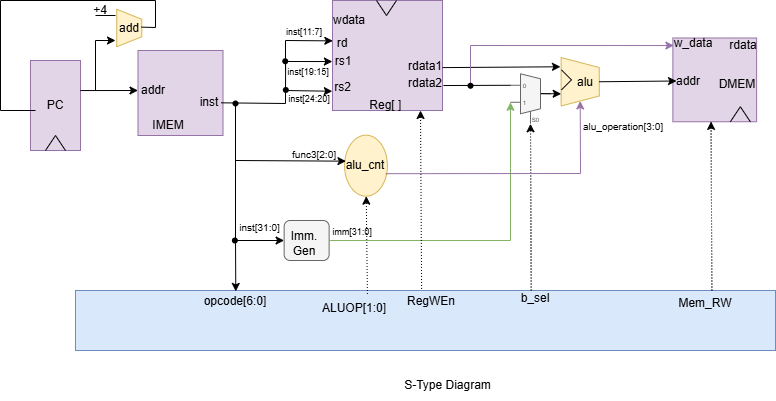

The diagram above was exported from draw.io. Its source (the exported page's mxGraphModel, read from the mxfile embedded in the PNG):
<mxGraphModel dx="827" dy="543" grid="1" gridSize="10" guides="1" tooltips="1" connect="1" arrows="1" fold="1" page="1" pageScale="1" pageWidth="850" pageHeight="1100" math="0" shadow="0">
  <root>
    <mxCell id="0" />
    <mxCell id="1" parent="0" />
    <mxCell id="XB4NZcwavXzvQjEri4Rw-1" parent="1" style="whiteSpace=wrap;html=1;aspect=fixed;fillColor=#e1d5e7;strokeColor=#9673a6;" value="" vertex="1">
      <mxGeometry height="85" width="85" x="287.5" y="230" as="geometry" />
    </mxCell>
    <mxCell id="XB4NZcwavXzvQjEri4Rw-2" parent="1" style="rounded=0;whiteSpace=wrap;html=1;rotation=-90;fillColor=#e1d5e7;strokeColor=#9673a6;" value="" vertex="1">
      <mxGeometry height="50" width="90" x="160" y="260" as="geometry" />
    </mxCell>
    <mxCell id="XB4NZcwavXzvQjEri4Rw-3" parent="1" style="text;html=1;whiteSpace=wrap;strokeColor=none;fillColor=none;align=center;verticalAlign=middle;rounded=0;" value="PC" vertex="1">
      <mxGeometry height="30" width="40" x="185" y="270" as="geometry" />
    </mxCell>
    <mxCell id="XB4NZcwavXzvQjEri4Rw-4" edge="1" parent="1" source="XB4NZcwavXzvQjEri4Rw-2" style="endArrow=classic;html=1;rounded=0;entryX=0;entryY=0.5;entryDx=0;entryDy=0;exitX=0.666;exitY=0.997;exitDx=0;exitDy=0;exitPerimeter=0;" target="XB4NZcwavXzvQjEri4Rw-5" value="">
      <mxGeometry height="50" relative="1" width="50" as="geometry">
        <mxPoint x="225" y="270" as="sourcePoint" />
        <mxPoint x="275" y="220" as="targetPoint" />
      </mxGeometry>
    </mxCell>
    <mxCell id="XB4NZcwavXzvQjEri4Rw-5" parent="1" style="text;html=1;whiteSpace=wrap;strokeColor=none;fillColor=none;align=center;verticalAlign=middle;rounded=0;" value="addr" vertex="1">
      <mxGeometry height="20" width="30" x="287.5" y="260" as="geometry" />
    </mxCell>
    <mxCell id="XB4NZcwavXzvQjEri4Rw-6" parent="1" style="text;html=1;whiteSpace=wrap;strokeColor=none;fillColor=none;align=center;verticalAlign=middle;rounded=0;" value="IMEM" vertex="1">
      <mxGeometry height="20" width="40" x="297.5" y="295" as="geometry" />
    </mxCell>
    <mxCell id="XB4NZcwavXzvQjEri4Rw-7" parent="1" style="text;html=1;whiteSpace=wrap;strokeColor=none;fillColor=none;align=center;verticalAlign=middle;rounded=0;" value="inst" vertex="1">
      <mxGeometry height="25" width="27.5" x="345" y="270" as="geometry" />
    </mxCell>
    <mxCell id="XB4NZcwavXzvQjEri4Rw-8" edge="1" parent="1" style="endArrow=classic;html=1;rounded=0;entryX=-0.002;entryY=0.825;entryDx=0;entryDy=0;entryPerimeter=0;" target="XB4NZcwavXzvQjEri4Rw-9" value="">
      <mxGeometry height="50" relative="1" width="50" as="geometry">
        <Array as="points">
          <mxPoint x="435" y="283" />
          <mxPoint x="435" y="270" />
        </Array>
        <mxPoint x="370.5" y="282.3177891470267" as="sourcePoint" />
        <mxPoint x="475.98" y="280.91999999999996" as="targetPoint" />
      </mxGeometry>
    </mxCell>
    <mxCell id="XB4NZcwavXzvQjEri4Rw-9" parent="1" style="whiteSpace=wrap;html=1;aspect=fixed;fillColor=#e1d5e7;strokeColor=#9673a6;" value="" vertex="1">
      <mxGeometry height="110" width="110" x="482" y="180" as="geometry" />
    </mxCell>
    <mxCell id="XB4NZcwavXzvQjEri4Rw-10" parent="1" style="text;html=1;whiteSpace=wrap;strokeColor=none;fillColor=none;align=center;verticalAlign=middle;rounded=0;" value="wdata" vertex="1">
      <mxGeometry height="10" width="20" x="488.87" y="195" as="geometry" />
    </mxCell>
    <mxCell id="XB4NZcwavXzvQjEri4Rw-11" parent="1" style="text;html=1;whiteSpace=wrap;strokeColor=none;fillColor=none;align=center;verticalAlign=middle;rounded=0;" value="rd" vertex="1">
      <mxGeometry height="15" width="16" x="484.25" y="215" as="geometry" />
    </mxCell>
    <mxCell id="XB4NZcwavXzvQjEri4Rw-12" parent="1" style="text;html=1;whiteSpace=wrap;strokeColor=none;fillColor=none;align=center;verticalAlign=middle;rounded=0;" value="rs1" vertex="1">
      <mxGeometry height="15" width="20" x="482.76" y="233.25" as="geometry" />
    </mxCell>
    <mxCell id="XB4NZcwavXzvQjEri4Rw-13" parent="1" style="text;html=1;whiteSpace=wrap;strokeColor=none;fillColor=none;align=center;verticalAlign=middle;rounded=0;" value="rs2" vertex="1">
      <mxGeometry height="15" width="15" x="485.26" y="260" as="geometry" />
    </mxCell>
    <mxCell id="XB4NZcwavXzvQjEri4Rw-14" parent="1" style="text;html=1;whiteSpace=wrap;strokeColor=none;fillColor=none;align=center;verticalAlign=middle;rounded=0;" value="Reg[ ]&amp;nbsp;" vertex="1">
      <mxGeometry width="40" x="517" y="284.37" as="geometry" />
    </mxCell>
    <mxCell id="XB4NZcwavXzvQjEri4Rw-15" parent="1" style="text;html=1;whiteSpace=wrap;strokeColor=none;fillColor=none;align=center;verticalAlign=middle;rounded=0;" value="rdata1" vertex="1">
      <mxGeometry height="15" width="27.5" x="561.25" y="238.27" as="geometry" />
    </mxCell>
    <mxCell id="XB4NZcwavXzvQjEri4Rw-16" parent="1" style="text;html=1;whiteSpace=wrap;strokeColor=none;fillColor=none;align=center;verticalAlign=middle;rounded=0;" value="rdata2" vertex="1">
      <mxGeometry height="15" width="27.5" x="561.25" y="255.25" as="geometry" />
    </mxCell>
    <mxCell id="XB4NZcwavXzvQjEri4Rw-17" parent="1" style="shape=trapezoid;perimeter=trapezoidPerimeter;whiteSpace=wrap;html=1;fixedSize=1;flipH=0;legacyAnchorPoints=0;flipV=0;rotation=90;size=10;fillColor=#fff2cc;strokeColor=#d6b656;" value="" vertex="1">
      <mxGeometry height="25" width="37.5" x="260" y="195" as="geometry" />
    </mxCell>
    <mxCell id="XB4NZcwavXzvQjEri4Rw-18" edge="1" parent="1" style="endArrow=classic;html=1;rounded=0;" value="">
      <mxGeometry height="50" relative="1" width="50" as="geometry">
        <Array as="points">
          <mxPoint x="245" y="220" />
        </Array>
        <mxPoint x="245" y="270" as="sourcePoint" />
        <mxPoint x="265" y="220" as="targetPoint" />
      </mxGeometry>
    </mxCell>
    <mxCell id="XB4NZcwavXzvQjEri4Rw-19" edge="1" parent="1" style="endArrow=none;html=1;rounded=0;" value="">
      <mxGeometry height="50" relative="1" width="50" as="geometry">
        <mxPoint x="245" y="195" as="sourcePoint" />
        <mxPoint x="265" y="195" as="targetPoint" />
      </mxGeometry>
    </mxCell>
    <mxCell id="XB4NZcwavXzvQjEri4Rw-20" parent="1" style="text;html=1;whiteSpace=wrap;strokeColor=none;fillColor=none;align=center;verticalAlign=middle;rounded=0;" value="+4" vertex="1">
      <mxGeometry height="10" width="30" x="235" y="185" as="geometry" />
    </mxCell>
    <mxCell id="XB4NZcwavXzvQjEri4Rw-21" parent="1" style="text;html=1;whiteSpace=wrap;strokeColor=none;fillColor=none;align=center;verticalAlign=middle;rounded=0;" value="add" vertex="1">
      <mxGeometry width="17.5" x="270" y="207.5" as="geometry" />
    </mxCell>
    <mxCell id="XB4NZcwavXzvQjEri4Rw-22" edge="1" parent="1" style="endArrow=none;html=1;rounded=0;exitX=0;exitY=0;exitDx=0;exitDy=0;" value="">
      <mxGeometry height="50" relative="1" width="50" as="geometry">
        <Array as="points">
          <mxPoint x="305" y="207" />
          <mxPoint x="305" y="180" />
          <mxPoint x="150" y="180" />
          <mxPoint x="150" y="290" />
        </Array>
        <mxPoint x="290.98684210526324" y="206.6447368421052" as="sourcePoint" />
        <mxPoint x="185" y="290" as="targetPoint" />
      </mxGeometry>
    </mxCell>
    <mxCell id="XB4NZcwavXzvQjEri4Rw-23" edge="1" parent="1" source="XB4NZcwavXzvQjEri4Rw-9" style="endArrow=classic;html=1;rounded=0;entryX=0.191;entryY=1.018;entryDx=0;entryDy=0;exitX=1;exitY=0.61;exitDx=0;exitDy=0;exitPerimeter=0;entryPerimeter=0;" target="XB4NZcwavXzvQjEri4Rw-27" value="">
      <mxGeometry height="50" relative="1" width="50" as="geometry">
        <mxPoint x="592" y="242.19" as="sourcePoint" />
        <mxPoint x="676.395" y="242.6074999999999" as="targetPoint" />
      </mxGeometry>
    </mxCell>
    <mxCell id="XB4NZcwavXzvQjEri4Rw-24" parent="1" style="shape=waypoint;sketch=0;fillStyle=solid;size=6;pointerEvents=1;points=[];fillColor=none;resizable=0;rotatable=0;perimeter=centerPerimeter;snapToPoint=1;" value="" vertex="1">
      <mxGeometry height="20" width="20" x="424.75" y="230.75" as="geometry" />
    </mxCell>
    <mxCell id="XB4NZcwavXzvQjEri4Rw-25" edge="1" parent="1" style="edgeStyle=orthogonalEdgeStyle;rounded=0;orthogonalLoop=1;jettySize=auto;html=1;">
      <mxGeometry relative="1" as="geometry">
        <mxPoint x="435.5" y="265" as="sourcePoint" />
        <mxPoint x="435.5" y="265" as="targetPoint" />
      </mxGeometry>
    </mxCell>
    <mxCell id="XB4NZcwavXzvQjEri4Rw-26" parent="1" style="shape=waypoint;sketch=0;fillStyle=solid;size=6;pointerEvents=1;points=[];fillColor=none;resizable=0;rotatable=0;perimeter=centerPerimeter;snapToPoint=1;" value="" vertex="1">
      <mxGeometry height="20" width="20" x="425.31" y="259.47" as="geometry" />
    </mxCell>
    <mxCell id="XB4NZcwavXzvQjEri4Rw-27" parent="1" style="shape=trapezoid;perimeter=trapezoidPerimeter;whiteSpace=wrap;html=1;fixedSize=1;flipH=0;legacyAnchorPoints=0;flipV=0;rotation=90;size=10;fillColor=#fff2cc;strokeColor=#d6b656;" value="" vertex="1">
      <mxGeometry height="38.12" width="48.45" x="705.49" y="242.19000000000003" as="geometry" />
    </mxCell>
    <mxCell id="XB4NZcwavXzvQjEri4Rw-28" parent="1" style="text;html=1;whiteSpace=wrap;strokeColor=none;fillColor=none;align=center;verticalAlign=middle;rounded=0;" value="alu" vertex="1">
      <mxGeometry height="5" width="17.5" x="726.26" y="259.4700000000001" as="geometry" />
    </mxCell>
    <mxCell id="XB4NZcwavXzvQjEri4Rw-29" parent="1" style="shadow=0;dashed=0;align=center;html=1;strokeWidth=1;shape=mxgraph.electrical.abstract.mux2;whiteSpace=wrap;fillColor=#f5f5f5;fontColor=#333333;strokeColor=#666666;" value="" vertex="1">
      <mxGeometry height="50" width="40" x="660" y="253.27" as="geometry" />
    </mxCell>
    <mxCell id="XB4NZcwavXzvQjEri4Rw-30" edge="1" parent="1" source="XB4NZcwavXzvQjEri4Rw-9" style="endArrow=none;html=1;rounded=0;entryX=0;entryY=0.17;entryDx=0;entryDy=3;entryPerimeter=0;exitX=1.008;exitY=0.773;exitDx=0;exitDy=0;exitPerimeter=0;" target="XB4NZcwavXzvQjEri4Rw-29" value="">
      <mxGeometry height="50" relative="1" width="50" as="geometry">
        <mxPoint x="647.5" y="287.5" as="sourcePoint" />
        <mxPoint x="690" y="287.5" as="targetPoint" />
      </mxGeometry>
    </mxCell>
    <mxCell id="XB4NZcwavXzvQjEri4Rw-31" parent="1" style="whiteSpace=wrap;html=1;aspect=fixed;fillColor=#e1d5e7;strokeColor=#9673a6;" value="" vertex="1">
      <mxGeometry height="83.75" width="83.75" x="822.3599999999999" y="217.5" as="geometry" />
    </mxCell>
    <mxCell id="XB4NZcwavXzvQjEri4Rw-32" parent="1" style="text;html=1;whiteSpace=wrap;strokeColor=none;fillColor=none;align=center;verticalAlign=middle;rounded=0;" value="addr" vertex="1">
      <mxGeometry height="19.5" width="24.36" x="825.9999999999999" y="250.75" as="geometry" />
    </mxCell>
    <mxCell id="XB4NZcwavXzvQjEri4Rw-33" parent="1" style="text;html=1;whiteSpace=wrap;strokeColor=none;fillColor=none;align=center;verticalAlign=middle;rounded=0;" value="DMEM" vertex="1">
      <mxGeometry height="20" width="40" x="867.3599999999999" y="253.75" as="geometry" />
    </mxCell>
    <mxCell id="XB4NZcwavXzvQjEri4Rw-34" parent="1" style="text;html=1;whiteSpace=wrap;strokeColor=none;fillColor=none;align=center;verticalAlign=middle;rounded=0;" value="rdata" vertex="1">
      <mxGeometry height="5" width="27.5" x="878.6099999999999" y="222.5" as="geometry" />
    </mxCell>
    <mxCell id="XB4NZcwavXzvQjEri4Rw-35" parent="1" style="text;html=1;whiteSpace=wrap;strokeColor=none;fillColor=none;align=center;verticalAlign=middle;rounded=0;" value="w_data" vertex="1">
      <mxGeometry height="10" width="20" x="833" y="217.5" as="geometry" />
    </mxCell>
    <mxCell id="XB4NZcwavXzvQjEri4Rw-37" parent="1" style="rounded=1;whiteSpace=wrap;html=1;fillColor=#f5f5f5;fontColor=#333333;strokeColor=#666666;" value="" vertex="1">
      <mxGeometry height="40" width="45" x="433.63" y="400" as="geometry" />
    </mxCell>
    <mxCell id="XB4NZcwavXzvQjEri4Rw-38" parent="1" style="text;html=1;whiteSpace=wrap;strokeColor=none;fillColor=none;align=center;verticalAlign=middle;rounded=0;" value="Imm.&lt;div&gt;Gen&lt;/div&gt;" vertex="1">
      <mxGeometry height="25" width="20.5" x="443.63" y="410" as="geometry" />
    </mxCell>
    <mxCell id="XB4NZcwavXzvQjEri4Rw-39" edge="1" parent="1" source="XB4NZcwavXzvQjEri4Rw-37" style="endArrow=classic;html=1;rounded=0;entryX=0;entryY=0.51;entryDx=0;entryDy=3;entryPerimeter=0;fillColor=#d5e8d4;strokeColor=#82b366;exitX=1;exitY=0.5;exitDx=0;exitDy=0;" target="XB4NZcwavXzvQjEri4Rw-29" value="">
      <mxGeometry height="50" relative="1" width="50" as="geometry">
        <Array as="points">
          <mxPoint x="660" y="420" />
        </Array>
        <mxPoint x="478.87" y="410.52" as="sourcePoint" />
        <mxPoint x="609.5" y="307.57" as="targetPoint" />
      </mxGeometry>
    </mxCell>
    <mxCell id="XB4NZcwavXzvQjEri4Rw-40" edge="1" parent="1" style="endArrow=none;html=1;rounded=0;" value="">
      <mxGeometry height="50" relative="1" width="50" as="geometry">
        <Array as="points">
          <mxPoint x="205" y="315" />
        </Array>
        <mxPoint x="195" y="330" as="sourcePoint" />
        <mxPoint x="215" y="330" as="targetPoint" />
      </mxGeometry>
    </mxCell>
    <mxCell id="XB4NZcwavXzvQjEri4Rw-42" parent="1" style="rounded=0;whiteSpace=wrap;html=1;fillColor=#dae8fc;strokeColor=#6c8ebf;" value="" vertex="1">
      <mxGeometry height="60" width="700" x="225" y="470" as="geometry" />
    </mxCell>
    <mxCell id="XB4NZcwavXzvQjEri4Rw-43" edge="1" parent="1" style="endArrow=none;html=1;rounded=0;" value="">
      <mxGeometry height="50" relative="1" width="50" as="geometry">
        <Array as="points">
          <mxPoint x="889.8599999999999" y="286.25" />
        </Array>
        <mxPoint x="879.8599999999999" y="301.25" as="sourcePoint" />
        <mxPoint x="899.8599999999999" y="301.25" as="targetPoint" />
      </mxGeometry>
    </mxCell>
    <mxCell id="XB4NZcwavXzvQjEri4Rw-46" edge="1" parent="1" source="XB4NZcwavXzvQjEri4Rw-27" style="endArrow=classic;html=1;rounded=0;exitX=0.5;exitY=0;exitDx=0;exitDy=0;entryX=0;entryY=0.5;entryDx=0;entryDy=0;" target="XB4NZcwavXzvQjEri4Rw-32" value="">
      <mxGeometry height="50" relative="1" width="50" as="geometry">
        <mxPoint x="783" y="247.26999999999998" as="sourcePoint" />
        <mxPoint x="823" y="251.5" as="targetPoint" />
      </mxGeometry>
    </mxCell>
    <mxCell id="XB4NZcwavXzvQjEri4Rw-48" edge="1" parent="1" style="endArrow=classic;html=1;rounded=0;entryDx=0;entryDy=0;entryPerimeter=0;" value="">
      <mxGeometry height="50" relative="1" width="50" as="geometry">
        <mxPoint x="413.87" y="485.53999999999996" as="sourcePoint" />
        <mxPoint x="413.87" y="485.53999999999996" as="targetPoint" />
      </mxGeometry>
    </mxCell>
    <mxCell id="XB4NZcwavXzvQjEri4Rw-49" parent="1" style="shape=waypoint;sketch=0;fillStyle=solid;size=6;pointerEvents=1;points=[];fillColor=none;resizable=0;rotatable=0;perimeter=centerPerimeter;snapToPoint=1;" value="" vertex="1">
      <mxGeometry height="20" width="20" x="375" y="273" as="geometry" />
    </mxCell>
    <mxCell id="XB4NZcwavXzvQjEri4Rw-52" edge="1" parent="1" style="endArrow=classic;html=1;rounded=0;entryX=0.456;entryY=0.996;entryDx=0;entryDy=0;entryPerimeter=0;dashed=1;dashPattern=1 2;exitX=0.812;exitY=-0.042;exitDx=0;exitDy=0;exitPerimeter=0;" target="XB4NZcwavXzvQjEri4Rw-31" value="">
      <mxGeometry height="50" relative="1" width="50" as="geometry">
        <mxPoint x="861.4000000000001" y="469.98" as="sourcePoint" />
        <mxPoint x="829.25" y="311.73" as="targetPoint" />
      </mxGeometry>
    </mxCell>
    <mxCell id="XB4NZcwavXzvQjEri4Rw-53" edge="1" parent="1" source="XB4NZcwavXzvQjEri4Rw-42" style="endArrow=classic;html=1;rounded=0;entryX=0.25;entryY=1;entryDx=10;entryDy=0;entryPerimeter=0;dashed=1;dashPattern=1 2;exitX=0.651;exitY=0;exitDx=0;exitDy=0;exitPerimeter=0;" target="XB4NZcwavXzvQjEri4Rw-29" value="">
      <mxGeometry height="50" relative="1" width="50" as="geometry">
        <mxPoint x="691.3" y="471.6" as="sourcePoint" />
        <mxPoint x="773" y="312.5" as="targetPoint" />
      </mxGeometry>
    </mxCell>
    <mxCell id="XB4NZcwavXzvQjEri4Rw-54" parent="1" style="text;html=1;whiteSpace=wrap;strokeColor=none;fillColor=none;align=center;verticalAlign=middle;rounded=0;" value="&lt;font style=&quot;font-size: 10px;&quot;&gt;inst[31:0]&lt;/font&gt;" vertex="1">
      <mxGeometry height="10" width="28.62" x="395" y="402.25" as="geometry" />
    </mxCell>
    <mxCell id="XB4NZcwavXzvQjEri4Rw-55" parent="1" style="text;html=1;whiteSpace=wrap;strokeColor=none;fillColor=none;align=center;verticalAlign=middle;rounded=0;" value="&lt;font style=&quot;font-size: 9px;&quot;&gt;imm[31:0]&lt;/font&gt;" vertex="1">
      <mxGeometry height="2.5" width="26.25" x="488.87" y="410" as="geometry" />
    </mxCell>
    <mxCell id="XB4NZcwavXzvQjEri4Rw-56" parent="1" style="text;html=1;whiteSpace=wrap;strokeColor=none;fillColor=none;align=center;verticalAlign=middle;rounded=0;" value="&lt;font style=&quot;font-size: 9px;&quot;&gt;inst[11:7]&lt;/font&gt;" vertex="1">
      <mxGeometry height="7.5" width="30" x="438.88" y="207.5" as="geometry" />
    </mxCell>
    <mxCell id="XB4NZcwavXzvQjEri4Rw-57" parent="1" style="text;html=1;whiteSpace=wrap;strokeColor=none;fillColor=none;align=center;verticalAlign=middle;rounded=0;" value="b_sel" vertex="1">
      <mxGeometry height="5" width="30" x="670" y="475" as="geometry" />
    </mxCell>
    <mxCell id="XB4NZcwavXzvQjEri4Rw-58" parent="1" style="text;html=1;whiteSpace=wrap;strokeColor=none;fillColor=none;align=center;verticalAlign=middle;rounded=0;" value="&lt;font style=&quot;font-size: 9px;&quot;&gt;inst[24:20]&lt;/font&gt;" vertex="1">
      <mxGeometry height="7.5" width="23.75" x="446.5" y="274.52" as="geometry" />
    </mxCell>
    <mxCell id="XB4NZcwavXzvQjEri4Rw-60" parent="1" style="text;html=1;whiteSpace=wrap;strokeColor=none;fillColor=none;align=center;verticalAlign=middle;rounded=0;" value="Mem_RW" vertex="1">
      <mxGeometry height="15" width="50" x="829.8599999999999" y="475" as="geometry" />
    </mxCell>
    <mxCell id="XB4NZcwavXzvQjEri4Rw-61" parent="1" style="text;html=1;whiteSpace=wrap;strokeColor=none;fillColor=none;align=center;verticalAlign=middle;rounded=0;" value="RegWEn" vertex="1">
      <mxGeometry height="17.5" width="47.5" x="557" y="472.5" as="geometry" />
    </mxCell>
    <mxCell id="XB4NZcwavXzvQjEri4Rw-63" parent="1" style="text;html=1;whiteSpace=wrap;strokeColor=none;fillColor=none;align=center;verticalAlign=middle;rounded=0;" value="opcode[6:0]" vertex="1">
      <mxGeometry height="12.5" width="40" x="365" y="475" as="geometry" />
    </mxCell>
    <mxCell id="XB4NZcwavXzvQjEri4Rw-64" parent="1" style="text;html=1;whiteSpace=wrap;strokeColor=none;fillColor=none;align=center;verticalAlign=middle;rounded=0;" value="&lt;font style=&quot;font-size: 9px;&quot;&gt;inst[19:15]&lt;/font&gt;" vertex="1">
      <mxGeometry height="7.5" width="3.5" x="456.5" y="247.25" as="geometry" />
    </mxCell>
    <mxCell id="XB4NZcwavXzvQjEri4Rw-65" edge="1" parent="1" style="endArrow=classic;html=1;rounded=0;entryX=-0.001;entryY=0.555;entryDx=0;entryDy=0;entryPerimeter=0;" target="XB4NZcwavXzvQjEri4Rw-9" value="">
      <mxGeometry height="50" relative="1" width="50" as="geometry">
        <Array as="points">
          <mxPoint x="435.13" y="241" />
        </Array>
        <mxPoint x="435" y="270" as="sourcePoint" />
        <mxPoint x="483.5100000000001" y="241.445" as="targetPoint" />
      </mxGeometry>
    </mxCell>
    <mxCell id="XB4NZcwavXzvQjEri4Rw-66" edge="1" parent="1" style="endArrow=classic;html=1;rounded=0;entryX=0.003;entryY=0.367;entryDx=0;entryDy=0;entryPerimeter=0;" target="XB4NZcwavXzvQjEri4Rw-9" value="">
      <mxGeometry height="50" relative="1" width="50" as="geometry">
        <Array as="points">
          <mxPoint x="435" y="220" />
        </Array>
        <mxPoint x="435" y="250" as="sourcePoint" />
        <mxPoint x="480" y="220" as="targetPoint" />
      </mxGeometry>
    </mxCell>
    <mxCell id="XB4NZcwavXzvQjEri4Rw-67" parent="1" style="ellipse;whiteSpace=wrap;html=1;rotation=90;fillColor=#fff2cc;strokeColor=#d6b656;" value="" vertex="1">
      <mxGeometry height="42.87" width="61" x="485" y="323.75" as="geometry" />
    </mxCell>
    <mxCell id="XB4NZcwavXzvQjEri4Rw-68" parent="1" style="text;html=1;whiteSpace=wrap;strokeColor=none;fillColor=none;align=center;verticalAlign=middle;rounded=0;" value="alu_cnt" vertex="1">
      <mxGeometry height="5.17" width="36" x="497.5" y="342.87" as="geometry" />
    </mxCell>
    <mxCell id="XB4NZcwavXzvQjEri4Rw-69" edge="1" parent="1" style="endArrow=classic;html=1;rounded=0;entryX=0.426;entryY=0.968;entryDx=0;entryDy=0;entryPerimeter=0;" target="XB4NZcwavXzvQjEri4Rw-67" value="">
      <mxGeometry height="50" relative="1" width="50" as="geometry">
        <mxPoint x="385" y="340" as="sourcePoint" />
        <mxPoint x="445" y="340" as="targetPoint" />
      </mxGeometry>
    </mxCell>
    <mxCell id="XB4NZcwavXzvQjEri4Rw-71" edge="1" parent="1" source="XB4NZcwavXzvQjEri4Rw-67" style="endArrow=classic;html=1;rounded=0;entryX=1;entryY=0.5;entryDx=0;entryDy=0;fillColor=#e1d5e7;strokeColor=#9673a6;exitX=0.631;exitY=0.04;exitDx=0;exitDy=0;exitPerimeter=0;" target="XB4NZcwavXzvQjEri4Rw-27" value="">
      <mxGeometry height="50" relative="1" width="50" as="geometry">
        <Array as="points">
          <mxPoint x="730" y="353" />
        </Array>
        <mxPoint x="604.67778" y="351.528" as="sourcePoint" />
        <mxPoint x="730.9615384615383" y="302.4953846153844" as="targetPoint" />
      </mxGeometry>
    </mxCell>
    <mxCell id="XB4NZcwavXzvQjEri4Rw-72" parent="1" style="text;html=1;whiteSpace=wrap;strokeColor=none;fillColor=none;align=center;verticalAlign=middle;rounded=0;" value="&lt;font style=&quot;font-size: 10px;&quot;&gt;alu_operation[3:0]&lt;/font&gt;" vertex="1">
      <mxGeometry height="10" width="20" x="763" y="301.24999999999994" as="geometry" />
    </mxCell>
    <mxCell id="XB4NZcwavXzvQjEri4Rw-73" parent="1" style="text;html=1;whiteSpace=wrap;strokeColor=none;fillColor=none;align=center;verticalAlign=middle;rounded=0;" value="&lt;font style=&quot;font-size: 10px;&quot;&gt;func3[2:0]&lt;/font&gt;" vertex="1">
      <mxGeometry width="40.25" x="444" y="333.74999999999994" as="geometry" />
    </mxCell>
    <mxCell id="XB4NZcwavXzvQjEri4Rw-75" parent="1" style="shape=waypoint;sketch=0;fillStyle=solid;size=6;pointerEvents=1;points=[];fillColor=none;resizable=0;rotatable=0;perimeter=centerPerimeter;snapToPoint=1;" value="" vertex="1">
      <mxGeometry height="20" width="20" x="374.38" y="410" as="geometry" />
    </mxCell>
    <mxCell id="XB4NZcwavXzvQjEri4Rw-76" edge="1" parent="1" source="XB4NZcwavXzvQjEri4Rw-49" style="endArrow=classic;html=1;rounded=0;exitX=0.691;exitY=0.803;exitDx=0;exitDy=0;exitPerimeter=0;entryX=0;entryY=0.5;entryDx=0;entryDy=0;" target="XB4NZcwavXzvQjEri4Rw-37" value="">
      <mxGeometry height="50" relative="1" width="50" as="geometry">
        <Array as="points">
          <mxPoint x="385" y="420" />
        </Array>
        <mxPoint x="525" y="380" as="sourcePoint" />
        <mxPoint x="385" y="400" as="targetPoint" />
      </mxGeometry>
    </mxCell>
    <mxCell id="XB4NZcwavXzvQjEri4Rw-77" edge="1" parent="1" style="endArrow=classic;html=1;rounded=0;entryX=0.229;entryY=0.015;entryDx=0;entryDy=0;entryPerimeter=0;" target="XB4NZcwavXzvQjEri4Rw-42" value="">
      <mxGeometry height="50" relative="1" width="50" as="geometry">
        <mxPoint x="385" y="420" as="sourcePoint" />
        <mxPoint x="435.44000000000005" y="355.03999999999996" as="targetPoint" />
      </mxGeometry>
    </mxCell>
    <mxCell id="XB4NZcwavXzvQjEri4Rw-78" edge="1" parent="1" style="endArrow=classic;html=1;rounded=0;exitX=0.473;exitY=-0.026;exitDx=0;exitDy=0;exitPerimeter=0;dashed=1;dashPattern=1 2;" value="">
      <mxGeometry height="50" relative="1" width="50" as="geometry">
        <mxPoint x="571.0999999999999" y="468.44000000000005" as="sourcePoint" />
        <mxPoint x="570" y="290" as="targetPoint" />
      </mxGeometry>
    </mxCell>
    <mxCell id="XB4NZcwavXzvQjEri4Rw-79" edge="1" parent="1" source="XB4NZcwavXzvQjEri4Rw-82" style="endArrow=classic;html=1;rounded=0;entryX=0.012;entryY=0.09;entryDx=0;entryDy=0;entryPerimeter=0;fillColor=#e1d5e7;strokeColor=#9673a6;" target="XB4NZcwavXzvQjEri4Rw-31" value="">
      <mxGeometry height="50" relative="1" width="50" as="geometry">
        <Array as="points">
          <mxPoint x="620" y="225" />
        </Array>
        <mxPoint x="620" y="245" as="sourcePoint" />
        <mxPoint x="808.3250000000002" y="222.49750000000006" as="targetPoint" />
      </mxGeometry>
    </mxCell>
    <mxCell id="XB4NZcwavXzvQjEri4Rw-80" edge="1" parent="1" source="XB4NZcwavXzvQjEri4Rw-29" style="endArrow=classic;html=1;rounded=0;exitX=0.757;exitY=0.396;exitDx=0;exitDy=0;exitPerimeter=0;entryX=0.75;entryY=1;entryDx=0;entryDy=0;" target="XB4NZcwavXzvQjEri4Rw-27" value="">
      <mxGeometry height="50" relative="1" width="50" as="geometry">
        <mxPoint x="693.74" y="273.00000000000006" as="sourcePoint" />
        <mxPoint x="709.23064" y="272.9952000000001" as="targetPoint" />
      </mxGeometry>
    </mxCell>
    <mxCell id="XB4NZcwavXzvQjEri4Rw-82" parent="1" style="shape=waypoint;sketch=0;fillStyle=solid;size=6;pointerEvents=1;points=[];fillColor=none;resizable=0;rotatable=0;perimeter=centerPerimeter;snapToPoint=1;" value="" vertex="1">
      <mxGeometry height="20" width="20" x="610" y="255.26999999999998" as="geometry" />
    </mxCell>
    <mxCell id="XB4NZcwavXzvQjEri4Rw-83" edge="1" parent="1" source="XB4NZcwavXzvQjEri4Rw-42" style="endArrow=classic;html=1;rounded=0;exitX=0.417;exitY=0.058;exitDx=0;exitDy=0;exitPerimeter=0;dashed=1;dashPattern=1 2;" target="XB4NZcwavXzvQjEri4Rw-67" value="">
      <mxGeometry height="50" relative="1" width="50" as="geometry">
        <mxPoint x="520" y="420" as="sourcePoint" />
        <mxPoint x="570" y="370" as="targetPoint" />
      </mxGeometry>
    </mxCell>
    <mxCell id="XB4NZcwavXzvQjEri4Rw-84" parent="1" style="text;html=1;whiteSpace=wrap;strokeColor=none;fillColor=none;align=center;verticalAlign=middle;rounded=0;" value="ALUOP[1:0]" vertex="1">
      <mxGeometry height="30" width="60" x="473.5" y="472.5" as="geometry" />
    </mxCell>
    <mxCell id="XB4NZcwavXzvQjEri4Rw-85" parent="1" style="text;html=1;whiteSpace=wrap;strokeColor=none;fillColor=none;align=center;verticalAlign=middle;rounded=0;" value="S-Type Diagram" vertex="1">
      <mxGeometry height="30" width="105" x="545" y="550" as="geometry" />
    </mxCell>
    <mxCell id="8n9bOlxCj6b0HzLbfYCn-2" edge="1" parent="1" style="endArrow=none;html=1;rounded=0;" value="">
      <mxGeometry height="50" relative="1" width="50" as="geometry">
        <Array as="points">
          <mxPoint x="535.9999999999998" y="194.9999999999999" />
        </Array>
        <mxPoint x="525.9999999999998" y="179.9999999999999" as="sourcePoint" />
        <mxPoint x="545.9999999999998" y="179.9999999999999" as="targetPoint" />
      </mxGeometry>
    </mxCell>
    <mxCell id="8n9bOlxCj6b0HzLbfYCn-5" edge="1" parent="1" style="endArrow=none;html=1;rounded=0;" value="">
      <mxGeometry height="50" relative="1" width="50" as="geometry">
        <Array as="points">
          <mxPoint x="720.96" y="259.37" />
        </Array>
        <mxPoint x="710.96" y="269.37" as="sourcePoint" />
        <mxPoint x="710.96" y="249.37" as="targetPoint" />
      </mxGeometry>
    </mxCell>
  </root>
</mxGraphModel>